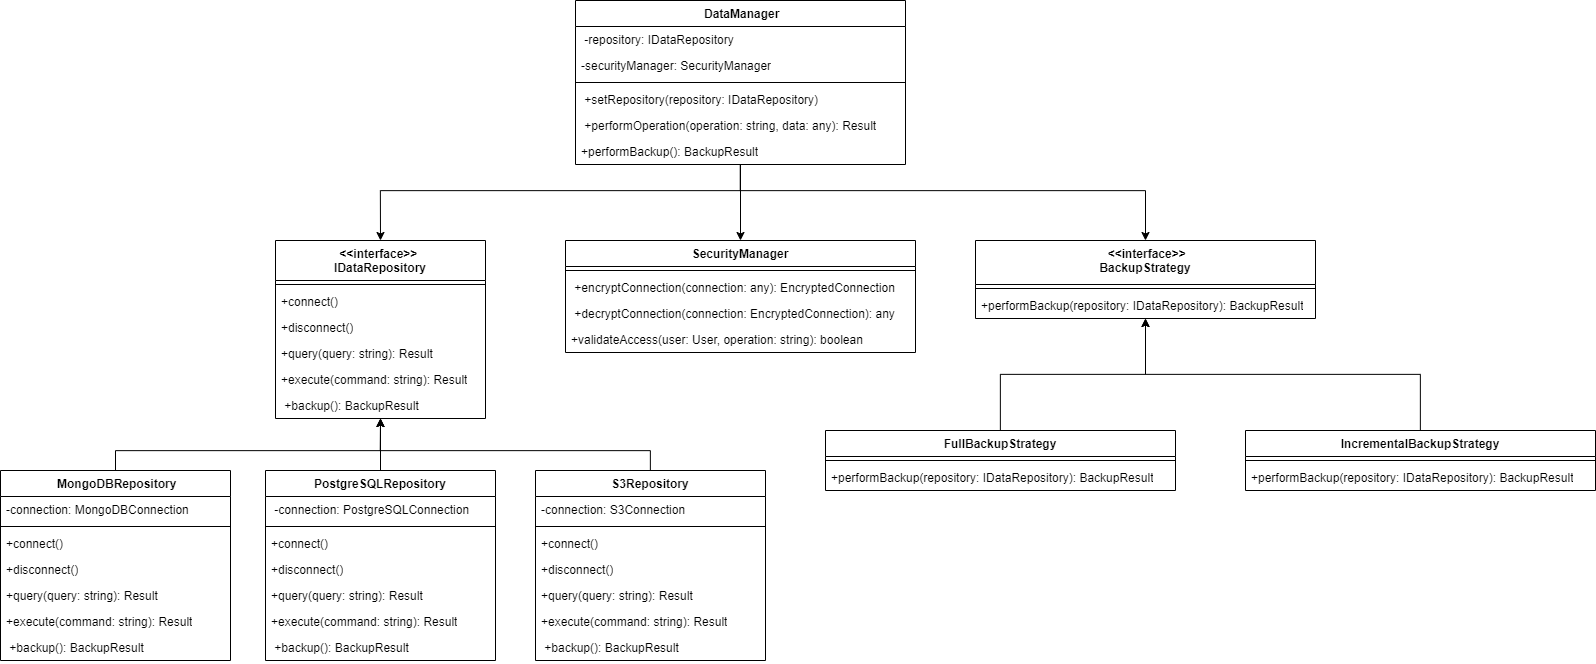

The diagram above was exported from draw.io. Its source (the exported page's mxGraphModel, read from the mxfile embedded in the PNG):
<mxGraphModel dx="6647" dy="1383" grid="1" gridSize="10" guides="1" tooltips="1" connect="1" arrows="1" fold="1" page="1" pageScale="1" pageWidth="850" pageHeight="1100" math="0" shadow="0">
  <root>
    <mxCell id="0" />
    <mxCell id="1" parent="0" />
    <mxCell id="Z4ON7dyDurIDwilcNJsg-1" value="&amp;lt;&amp;lt;interface&amp;gt;&amp;gt;&amp;nbsp;&lt;div&gt;IDataRepository&lt;/div&gt;" style="swimlane;fontStyle=1;align=center;verticalAlign=top;childLayout=stackLayout;horizontal=1;startSize=40;horizontalStack=0;resizeParent=1;resizeParentMax=0;resizeLast=0;collapsible=1;marginBottom=0;whiteSpace=wrap;html=1;" vertex="1" parent="1">
      <mxGeometry x="-3185" y="310" width="210" height="178" as="geometry" />
    </mxCell>
    <mxCell id="Z4ON7dyDurIDwilcNJsg-2" value="" style="line;strokeWidth=1;fillColor=none;align=left;verticalAlign=middle;spacingTop=-1;spacingLeft=3;spacingRight=3;rotatable=0;labelPosition=right;points=[];portConstraint=eastwest;strokeColor=inherit;" vertex="1" parent="Z4ON7dyDurIDwilcNJsg-1">
      <mxGeometry y="40" width="210" height="8" as="geometry" />
    </mxCell>
    <mxCell id="Z4ON7dyDurIDwilcNJsg-3" value="+connect()" style="text;strokeColor=none;fillColor=none;align=left;verticalAlign=top;spacingLeft=4;spacingRight=4;overflow=hidden;rotatable=0;points=[[0,0.5],[1,0.5]];portConstraint=eastwest;whiteSpace=wrap;html=1;" vertex="1" parent="Z4ON7dyDurIDwilcNJsg-1">
      <mxGeometry y="48" width="210" height="26" as="geometry" />
    </mxCell>
    <mxCell id="Z4ON7dyDurIDwilcNJsg-4" value="+disconnect()" style="text;strokeColor=none;fillColor=none;align=left;verticalAlign=top;spacingLeft=4;spacingRight=4;overflow=hidden;rotatable=0;points=[[0,0.5],[1,0.5]];portConstraint=eastwest;whiteSpace=wrap;html=1;" vertex="1" parent="Z4ON7dyDurIDwilcNJsg-1">
      <mxGeometry y="74" width="210" height="26" as="geometry" />
    </mxCell>
    <mxCell id="Z4ON7dyDurIDwilcNJsg-5" value="+query(query: string): Result" style="text;strokeColor=none;fillColor=none;align=left;verticalAlign=top;spacingLeft=4;spacingRight=4;overflow=hidden;rotatable=0;points=[[0,0.5],[1,0.5]];portConstraint=eastwest;whiteSpace=wrap;html=1;" vertex="1" parent="Z4ON7dyDurIDwilcNJsg-1">
      <mxGeometry y="100" width="210" height="26" as="geometry" />
    </mxCell>
    <mxCell id="Z4ON7dyDurIDwilcNJsg-6" value="+execute(command: string): Result" style="text;strokeColor=none;fillColor=none;align=left;verticalAlign=top;spacingLeft=4;spacingRight=4;overflow=hidden;rotatable=0;points=[[0,0.5],[1,0.5]];portConstraint=eastwest;whiteSpace=wrap;html=1;" vertex="1" parent="Z4ON7dyDurIDwilcNJsg-1">
      <mxGeometry y="126" width="210" height="26" as="geometry" />
    </mxCell>
    <mxCell id="Z4ON7dyDurIDwilcNJsg-7" value="&amp;nbsp;+backup(): BackupResult" style="text;strokeColor=none;fillColor=none;align=left;verticalAlign=top;spacingLeft=4;spacingRight=4;overflow=hidden;rotatable=0;points=[[0,0.5],[1,0.5]];portConstraint=eastwest;whiteSpace=wrap;html=1;" vertex="1" parent="Z4ON7dyDurIDwilcNJsg-1">
      <mxGeometry y="152" width="210" height="26" as="geometry" />
    </mxCell>
    <mxCell id="Z4ON7dyDurIDwilcNJsg-8" style="edgeStyle=orthogonalEdgeStyle;rounded=0;orthogonalLoop=1;jettySize=auto;html=1;entryX=0.5;entryY=1;entryDx=0;entryDy=0;" edge="1" parent="1" source="Z4ON7dyDurIDwilcNJsg-9" target="Z4ON7dyDurIDwilcNJsg-1">
      <mxGeometry relative="1" as="geometry" />
    </mxCell>
    <mxCell id="Z4ON7dyDurIDwilcNJsg-9" value="PostgreSQLRepository" style="swimlane;fontStyle=1;align=center;verticalAlign=top;childLayout=stackLayout;horizontal=1;startSize=26;horizontalStack=0;resizeParent=1;resizeParentMax=0;resizeLast=0;collapsible=1;marginBottom=0;whiteSpace=wrap;html=1;" vertex="1" parent="1">
      <mxGeometry x="-3195" y="540" width="230" height="190" as="geometry" />
    </mxCell>
    <mxCell id="Z4ON7dyDurIDwilcNJsg-10" value="&amp;nbsp;-connection: PostgreSQLConnection" style="text;strokeColor=none;fillColor=none;align=left;verticalAlign=top;spacingLeft=4;spacingRight=4;overflow=hidden;rotatable=0;points=[[0,0.5],[1,0.5]];portConstraint=eastwest;whiteSpace=wrap;html=1;" vertex="1" parent="Z4ON7dyDurIDwilcNJsg-9">
      <mxGeometry y="26" width="230" height="26" as="geometry" />
    </mxCell>
    <mxCell id="Z4ON7dyDurIDwilcNJsg-11" value="" style="line;strokeWidth=1;fillColor=none;align=left;verticalAlign=middle;spacingTop=-1;spacingLeft=3;spacingRight=3;rotatable=0;labelPosition=right;points=[];portConstraint=eastwest;strokeColor=inherit;" vertex="1" parent="Z4ON7dyDurIDwilcNJsg-9">
      <mxGeometry y="52" width="230" height="8" as="geometry" />
    </mxCell>
    <mxCell id="Z4ON7dyDurIDwilcNJsg-12" value="+connect()" style="text;strokeColor=none;fillColor=none;align=left;verticalAlign=top;spacingLeft=4;spacingRight=4;overflow=hidden;rotatable=0;points=[[0,0.5],[1,0.5]];portConstraint=eastwest;whiteSpace=wrap;html=1;" vertex="1" parent="Z4ON7dyDurIDwilcNJsg-9">
      <mxGeometry y="60" width="230" height="26" as="geometry" />
    </mxCell>
    <mxCell id="Z4ON7dyDurIDwilcNJsg-13" value="+disconnect()" style="text;strokeColor=none;fillColor=none;align=left;verticalAlign=top;spacingLeft=4;spacingRight=4;overflow=hidden;rotatable=0;points=[[0,0.5],[1,0.5]];portConstraint=eastwest;whiteSpace=wrap;html=1;" vertex="1" parent="Z4ON7dyDurIDwilcNJsg-9">
      <mxGeometry y="86" width="230" height="26" as="geometry" />
    </mxCell>
    <mxCell id="Z4ON7dyDurIDwilcNJsg-14" value="+query(query: string): Result" style="text;strokeColor=none;fillColor=none;align=left;verticalAlign=top;spacingLeft=4;spacingRight=4;overflow=hidden;rotatable=0;points=[[0,0.5],[1,0.5]];portConstraint=eastwest;whiteSpace=wrap;html=1;" vertex="1" parent="Z4ON7dyDurIDwilcNJsg-9">
      <mxGeometry y="112" width="230" height="26" as="geometry" />
    </mxCell>
    <mxCell id="Z4ON7dyDurIDwilcNJsg-15" value="+execute(command: string): Result" style="text;strokeColor=none;fillColor=none;align=left;verticalAlign=top;spacingLeft=4;spacingRight=4;overflow=hidden;rotatable=0;points=[[0,0.5],[1,0.5]];portConstraint=eastwest;whiteSpace=wrap;html=1;" vertex="1" parent="Z4ON7dyDurIDwilcNJsg-9">
      <mxGeometry y="138" width="230" height="26" as="geometry" />
    </mxCell>
    <mxCell id="Z4ON7dyDurIDwilcNJsg-16" value="&amp;nbsp;+backup(): BackupResult" style="text;strokeColor=none;fillColor=none;align=left;verticalAlign=top;spacingLeft=4;spacingRight=4;overflow=hidden;rotatable=0;points=[[0,0.5],[1,0.5]];portConstraint=eastwest;whiteSpace=wrap;html=1;" vertex="1" parent="Z4ON7dyDurIDwilcNJsg-9">
      <mxGeometry y="164" width="230" height="26" as="geometry" />
    </mxCell>
    <mxCell id="Z4ON7dyDurIDwilcNJsg-17" style="edgeStyle=orthogonalEdgeStyle;rounded=0;orthogonalLoop=1;jettySize=auto;html=1;entryX=0.5;entryY=1;entryDx=0;entryDy=0;" edge="1" parent="1" source="Z4ON7dyDurIDwilcNJsg-18" target="Z4ON7dyDurIDwilcNJsg-1">
      <mxGeometry relative="1" as="geometry">
        <Array as="points">
          <mxPoint x="-2810" y="520" />
          <mxPoint x="-3080" y="520" />
        </Array>
      </mxGeometry>
    </mxCell>
    <mxCell id="Z4ON7dyDurIDwilcNJsg-18" value="S3Repository" style="swimlane;fontStyle=1;align=center;verticalAlign=top;childLayout=stackLayout;horizontal=1;startSize=26;horizontalStack=0;resizeParent=1;resizeParentMax=0;resizeLast=0;collapsible=1;marginBottom=0;whiteSpace=wrap;html=1;" vertex="1" parent="1">
      <mxGeometry x="-2925" y="540" width="230" height="190" as="geometry" />
    </mxCell>
    <mxCell id="Z4ON7dyDurIDwilcNJsg-19" value="-connection: S3Connection" style="text;strokeColor=none;fillColor=none;align=left;verticalAlign=top;spacingLeft=4;spacingRight=4;overflow=hidden;rotatable=0;points=[[0,0.5],[1,0.5]];portConstraint=eastwest;whiteSpace=wrap;html=1;" vertex="1" parent="Z4ON7dyDurIDwilcNJsg-18">
      <mxGeometry y="26" width="230" height="26" as="geometry" />
    </mxCell>
    <mxCell id="Z4ON7dyDurIDwilcNJsg-20" value="" style="line;strokeWidth=1;fillColor=none;align=left;verticalAlign=middle;spacingTop=-1;spacingLeft=3;spacingRight=3;rotatable=0;labelPosition=right;points=[];portConstraint=eastwest;strokeColor=inherit;" vertex="1" parent="Z4ON7dyDurIDwilcNJsg-18">
      <mxGeometry y="52" width="230" height="8" as="geometry" />
    </mxCell>
    <mxCell id="Z4ON7dyDurIDwilcNJsg-21" value="+connect()" style="text;strokeColor=none;fillColor=none;align=left;verticalAlign=top;spacingLeft=4;spacingRight=4;overflow=hidden;rotatable=0;points=[[0,0.5],[1,0.5]];portConstraint=eastwest;whiteSpace=wrap;html=1;" vertex="1" parent="Z4ON7dyDurIDwilcNJsg-18">
      <mxGeometry y="60" width="230" height="26" as="geometry" />
    </mxCell>
    <mxCell id="Z4ON7dyDurIDwilcNJsg-22" value="+disconnect()" style="text;strokeColor=none;fillColor=none;align=left;verticalAlign=top;spacingLeft=4;spacingRight=4;overflow=hidden;rotatable=0;points=[[0,0.5],[1,0.5]];portConstraint=eastwest;whiteSpace=wrap;html=1;" vertex="1" parent="Z4ON7dyDurIDwilcNJsg-18">
      <mxGeometry y="86" width="230" height="26" as="geometry" />
    </mxCell>
    <mxCell id="Z4ON7dyDurIDwilcNJsg-23" value="+query(query: string): Result" style="text;strokeColor=none;fillColor=none;align=left;verticalAlign=top;spacingLeft=4;spacingRight=4;overflow=hidden;rotatable=0;points=[[0,0.5],[1,0.5]];portConstraint=eastwest;whiteSpace=wrap;html=1;" vertex="1" parent="Z4ON7dyDurIDwilcNJsg-18">
      <mxGeometry y="112" width="230" height="26" as="geometry" />
    </mxCell>
    <mxCell id="Z4ON7dyDurIDwilcNJsg-24" value="+execute(command: string): Result" style="text;strokeColor=none;fillColor=none;align=left;verticalAlign=top;spacingLeft=4;spacingRight=4;overflow=hidden;rotatable=0;points=[[0,0.5],[1,0.5]];portConstraint=eastwest;whiteSpace=wrap;html=1;" vertex="1" parent="Z4ON7dyDurIDwilcNJsg-18">
      <mxGeometry y="138" width="230" height="26" as="geometry" />
    </mxCell>
    <mxCell id="Z4ON7dyDurIDwilcNJsg-25" value="&amp;nbsp;+backup(): BackupResult" style="text;strokeColor=none;fillColor=none;align=left;verticalAlign=top;spacingLeft=4;spacingRight=4;overflow=hidden;rotatable=0;points=[[0,0.5],[1,0.5]];portConstraint=eastwest;whiteSpace=wrap;html=1;" vertex="1" parent="Z4ON7dyDurIDwilcNJsg-18">
      <mxGeometry y="164" width="230" height="26" as="geometry" />
    </mxCell>
    <mxCell id="Z4ON7dyDurIDwilcNJsg-26" style="edgeStyle=orthogonalEdgeStyle;rounded=0;orthogonalLoop=1;jettySize=auto;html=1;entryX=0.5;entryY=1;entryDx=0;entryDy=0;" edge="1" parent="1" source="Z4ON7dyDurIDwilcNJsg-27" target="Z4ON7dyDurIDwilcNJsg-1">
      <mxGeometry relative="1" as="geometry">
        <Array as="points">
          <mxPoint x="-3345" y="520" />
          <mxPoint x="-3080" y="520" />
        </Array>
      </mxGeometry>
    </mxCell>
    <mxCell id="Z4ON7dyDurIDwilcNJsg-27" value="&amp;nbsp;MongoDBRepository" style="swimlane;fontStyle=1;align=center;verticalAlign=top;childLayout=stackLayout;horizontal=1;startSize=26;horizontalStack=0;resizeParent=1;resizeParentMax=0;resizeLast=0;collapsible=1;marginBottom=0;whiteSpace=wrap;html=1;" vertex="1" parent="1">
      <mxGeometry x="-3460" y="540" width="230" height="190" as="geometry" />
    </mxCell>
    <mxCell id="Z4ON7dyDurIDwilcNJsg-28" value="-connection: MongoDBConnection" style="text;strokeColor=none;fillColor=none;align=left;verticalAlign=top;spacingLeft=4;spacingRight=4;overflow=hidden;rotatable=0;points=[[0,0.5],[1,0.5]];portConstraint=eastwest;whiteSpace=wrap;html=1;" vertex="1" parent="Z4ON7dyDurIDwilcNJsg-27">
      <mxGeometry y="26" width="230" height="26" as="geometry" />
    </mxCell>
    <mxCell id="Z4ON7dyDurIDwilcNJsg-29" value="" style="line;strokeWidth=1;fillColor=none;align=left;verticalAlign=middle;spacingTop=-1;spacingLeft=3;spacingRight=3;rotatable=0;labelPosition=right;points=[];portConstraint=eastwest;strokeColor=inherit;" vertex="1" parent="Z4ON7dyDurIDwilcNJsg-27">
      <mxGeometry y="52" width="230" height="8" as="geometry" />
    </mxCell>
    <mxCell id="Z4ON7dyDurIDwilcNJsg-30" value="+connect()" style="text;strokeColor=none;fillColor=none;align=left;verticalAlign=top;spacingLeft=4;spacingRight=4;overflow=hidden;rotatable=0;points=[[0,0.5],[1,0.5]];portConstraint=eastwest;whiteSpace=wrap;html=1;" vertex="1" parent="Z4ON7dyDurIDwilcNJsg-27">
      <mxGeometry y="60" width="230" height="26" as="geometry" />
    </mxCell>
    <mxCell id="Z4ON7dyDurIDwilcNJsg-31" value="+disconnect()" style="text;strokeColor=none;fillColor=none;align=left;verticalAlign=top;spacingLeft=4;spacingRight=4;overflow=hidden;rotatable=0;points=[[0,0.5],[1,0.5]];portConstraint=eastwest;whiteSpace=wrap;html=1;" vertex="1" parent="Z4ON7dyDurIDwilcNJsg-27">
      <mxGeometry y="86" width="230" height="26" as="geometry" />
    </mxCell>
    <mxCell id="Z4ON7dyDurIDwilcNJsg-32" value="+query(query: string): Result" style="text;strokeColor=none;fillColor=none;align=left;verticalAlign=top;spacingLeft=4;spacingRight=4;overflow=hidden;rotatable=0;points=[[0,0.5],[1,0.5]];portConstraint=eastwest;whiteSpace=wrap;html=1;" vertex="1" parent="Z4ON7dyDurIDwilcNJsg-27">
      <mxGeometry y="112" width="230" height="26" as="geometry" />
    </mxCell>
    <mxCell id="Z4ON7dyDurIDwilcNJsg-33" value="+execute(command: string): Result" style="text;strokeColor=none;fillColor=none;align=left;verticalAlign=top;spacingLeft=4;spacingRight=4;overflow=hidden;rotatable=0;points=[[0,0.5],[1,0.5]];portConstraint=eastwest;whiteSpace=wrap;html=1;" vertex="1" parent="Z4ON7dyDurIDwilcNJsg-27">
      <mxGeometry y="138" width="230" height="26" as="geometry" />
    </mxCell>
    <mxCell id="Z4ON7dyDurIDwilcNJsg-34" value="&amp;nbsp;+backup(): BackupResult" style="text;strokeColor=none;fillColor=none;align=left;verticalAlign=top;spacingLeft=4;spacingRight=4;overflow=hidden;rotatable=0;points=[[0,0.5],[1,0.5]];portConstraint=eastwest;whiteSpace=wrap;html=1;" vertex="1" parent="Z4ON7dyDurIDwilcNJsg-27">
      <mxGeometry y="164" width="230" height="26" as="geometry" />
    </mxCell>
    <mxCell id="Z4ON7dyDurIDwilcNJsg-35" style="edgeStyle=orthogonalEdgeStyle;rounded=0;orthogonalLoop=1;jettySize=auto;html=1;entryX=0.5;entryY=0;entryDx=0;entryDy=0;" edge="1" parent="1" source="Z4ON7dyDurIDwilcNJsg-38" target="Z4ON7dyDurIDwilcNJsg-1">
      <mxGeometry relative="1" as="geometry">
        <Array as="points">
          <mxPoint x="-2720" y="260" />
          <mxPoint x="-3080" y="260" />
        </Array>
      </mxGeometry>
    </mxCell>
    <mxCell id="Z4ON7dyDurIDwilcNJsg-36" style="edgeStyle=orthogonalEdgeStyle;rounded=0;orthogonalLoop=1;jettySize=auto;html=1;entryX=0.5;entryY=0;entryDx=0;entryDy=0;" edge="1" parent="1" source="Z4ON7dyDurIDwilcNJsg-38" target="Z4ON7dyDurIDwilcNJsg-45">
      <mxGeometry relative="1" as="geometry" />
    </mxCell>
    <mxCell id="Z4ON7dyDurIDwilcNJsg-37" style="edgeStyle=orthogonalEdgeStyle;rounded=0;orthogonalLoop=1;jettySize=auto;html=1;entryX=0.5;entryY=0;entryDx=0;entryDy=0;" edge="1" parent="1" source="Z4ON7dyDurIDwilcNJsg-38" target="Z4ON7dyDurIDwilcNJsg-50">
      <mxGeometry relative="1" as="geometry">
        <Array as="points">
          <mxPoint x="-2720" y="260" />
          <mxPoint x="-2315" y="260" />
        </Array>
      </mxGeometry>
    </mxCell>
    <mxCell id="Z4ON7dyDurIDwilcNJsg-38" value="&amp;nbsp;DataManager" style="swimlane;fontStyle=1;align=center;verticalAlign=top;childLayout=stackLayout;horizontal=1;startSize=26;horizontalStack=0;resizeParent=1;resizeParentMax=0;resizeLast=0;collapsible=1;marginBottom=0;whiteSpace=wrap;html=1;" vertex="1" parent="1">
      <mxGeometry x="-2885" y="70" width="330" height="164" as="geometry" />
    </mxCell>
    <mxCell id="Z4ON7dyDurIDwilcNJsg-39" value="&amp;nbsp;-repository: IDataRepository" style="text;strokeColor=none;fillColor=none;align=left;verticalAlign=top;spacingLeft=4;spacingRight=4;overflow=hidden;rotatable=0;points=[[0,0.5],[1,0.5]];portConstraint=eastwest;whiteSpace=wrap;html=1;" vertex="1" parent="Z4ON7dyDurIDwilcNJsg-38">
      <mxGeometry y="26" width="330" height="26" as="geometry" />
    </mxCell>
    <mxCell id="Z4ON7dyDurIDwilcNJsg-40" value="-securityManager: SecurityManager" style="text;strokeColor=none;fillColor=none;align=left;verticalAlign=top;spacingLeft=4;spacingRight=4;overflow=hidden;rotatable=0;points=[[0,0.5],[1,0.5]];portConstraint=eastwest;whiteSpace=wrap;html=1;" vertex="1" parent="Z4ON7dyDurIDwilcNJsg-38">
      <mxGeometry y="52" width="330" height="26" as="geometry" />
    </mxCell>
    <mxCell id="Z4ON7dyDurIDwilcNJsg-41" value="" style="line;strokeWidth=1;fillColor=none;align=left;verticalAlign=middle;spacingTop=-1;spacingLeft=3;spacingRight=3;rotatable=0;labelPosition=right;points=[];portConstraint=eastwest;strokeColor=inherit;" vertex="1" parent="Z4ON7dyDurIDwilcNJsg-38">
      <mxGeometry y="78" width="330" height="8" as="geometry" />
    </mxCell>
    <mxCell id="Z4ON7dyDurIDwilcNJsg-42" value="&amp;nbsp;+setRepository(repository: IDataRepository)" style="text;strokeColor=none;fillColor=none;align=left;verticalAlign=top;spacingLeft=4;spacingRight=4;overflow=hidden;rotatable=0;points=[[0,0.5],[1,0.5]];portConstraint=eastwest;whiteSpace=wrap;html=1;" vertex="1" parent="Z4ON7dyDurIDwilcNJsg-38">
      <mxGeometry y="86" width="330" height="26" as="geometry" />
    </mxCell>
    <mxCell id="Z4ON7dyDurIDwilcNJsg-43" value="&amp;nbsp;+performOperation(operation: string, data: any): Result" style="text;strokeColor=none;fillColor=none;align=left;verticalAlign=top;spacingLeft=4;spacingRight=4;overflow=hidden;rotatable=0;points=[[0,0.5],[1,0.5]];portConstraint=eastwest;whiteSpace=wrap;html=1;" vertex="1" parent="Z4ON7dyDurIDwilcNJsg-38">
      <mxGeometry y="112" width="330" height="26" as="geometry" />
    </mxCell>
    <mxCell id="Z4ON7dyDurIDwilcNJsg-44" value="+performBackup(): BackupResult" style="text;strokeColor=none;fillColor=none;align=left;verticalAlign=top;spacingLeft=4;spacingRight=4;overflow=hidden;rotatable=0;points=[[0,0.5],[1,0.5]];portConstraint=eastwest;whiteSpace=wrap;html=1;" vertex="1" parent="Z4ON7dyDurIDwilcNJsg-38">
      <mxGeometry y="138" width="330" height="26" as="geometry" />
    </mxCell>
    <mxCell id="Z4ON7dyDurIDwilcNJsg-45" value="SecurityManager" style="swimlane;fontStyle=1;align=center;verticalAlign=top;childLayout=stackLayout;horizontal=1;startSize=26;horizontalStack=0;resizeParent=1;resizeParentMax=0;resizeLast=0;collapsible=1;marginBottom=0;whiteSpace=wrap;html=1;" vertex="1" parent="1">
      <mxGeometry x="-2895" y="310" width="350" height="112" as="geometry" />
    </mxCell>
    <mxCell id="Z4ON7dyDurIDwilcNJsg-46" value="" style="line;strokeWidth=1;fillColor=none;align=left;verticalAlign=middle;spacingTop=-1;spacingLeft=3;spacingRight=3;rotatable=0;labelPosition=right;points=[];portConstraint=eastwest;strokeColor=inherit;" vertex="1" parent="Z4ON7dyDurIDwilcNJsg-45">
      <mxGeometry y="26" width="350" height="8" as="geometry" />
    </mxCell>
    <mxCell id="Z4ON7dyDurIDwilcNJsg-47" value="&amp;nbsp;+encryptConnection(connection: any): EncryptedConnection" style="text;strokeColor=none;fillColor=none;align=left;verticalAlign=top;spacingLeft=4;spacingRight=4;overflow=hidden;rotatable=0;points=[[0,0.5],[1,0.5]];portConstraint=eastwest;whiteSpace=wrap;html=1;" vertex="1" parent="Z4ON7dyDurIDwilcNJsg-45">
      <mxGeometry y="34" width="350" height="26" as="geometry" />
    </mxCell>
    <mxCell id="Z4ON7dyDurIDwilcNJsg-48" value="&amp;nbsp;+decryptConnection(connection: EncryptedConnection): any" style="text;strokeColor=none;fillColor=none;align=left;verticalAlign=top;spacingLeft=4;spacingRight=4;overflow=hidden;rotatable=0;points=[[0,0.5],[1,0.5]];portConstraint=eastwest;whiteSpace=wrap;html=1;" vertex="1" parent="Z4ON7dyDurIDwilcNJsg-45">
      <mxGeometry y="60" width="350" height="26" as="geometry" />
    </mxCell>
    <mxCell id="Z4ON7dyDurIDwilcNJsg-49" value="+validateAccess(user: User, operation: string): boolean" style="text;strokeColor=none;fillColor=none;align=left;verticalAlign=top;spacingLeft=4;spacingRight=4;overflow=hidden;rotatable=0;points=[[0,0.5],[1,0.5]];portConstraint=eastwest;whiteSpace=wrap;html=1;" vertex="1" parent="Z4ON7dyDurIDwilcNJsg-45">
      <mxGeometry y="86" width="350" height="26" as="geometry" />
    </mxCell>
    <mxCell id="Z4ON7dyDurIDwilcNJsg-50" value="&lt;div&gt;&amp;nbsp;&amp;lt;&amp;lt;interface&amp;gt;&amp;gt;&lt;br&gt;&lt;/div&gt;BackupStrategy" style="swimlane;fontStyle=1;align=center;verticalAlign=top;childLayout=stackLayout;horizontal=1;startSize=44;horizontalStack=0;resizeParent=1;resizeParentMax=0;resizeLast=0;collapsible=1;marginBottom=0;whiteSpace=wrap;html=1;" vertex="1" parent="1">
      <mxGeometry x="-2485" y="310" width="340" height="78" as="geometry" />
    </mxCell>
    <mxCell id="Z4ON7dyDurIDwilcNJsg-51" value="" style="line;strokeWidth=1;fillColor=none;align=left;verticalAlign=middle;spacingTop=-1;spacingLeft=3;spacingRight=3;rotatable=0;labelPosition=right;points=[];portConstraint=eastwest;strokeColor=inherit;" vertex="1" parent="Z4ON7dyDurIDwilcNJsg-50">
      <mxGeometry y="44" width="340" height="8" as="geometry" />
    </mxCell>
    <mxCell id="Z4ON7dyDurIDwilcNJsg-52" value="+performBackup(repository: IDataRepository): BackupResult" style="text;strokeColor=none;fillColor=none;align=left;verticalAlign=top;spacingLeft=4;spacingRight=4;overflow=hidden;rotatable=0;points=[[0,0.5],[1,0.5]];portConstraint=eastwest;whiteSpace=wrap;html=1;" vertex="1" parent="Z4ON7dyDurIDwilcNJsg-50">
      <mxGeometry y="52" width="340" height="26" as="geometry" />
    </mxCell>
    <mxCell id="Z4ON7dyDurIDwilcNJsg-53" style="edgeStyle=orthogonalEdgeStyle;rounded=0;orthogonalLoop=1;jettySize=auto;html=1;entryX=0.5;entryY=1;entryDx=0;entryDy=0;" edge="1" parent="1" source="Z4ON7dyDurIDwilcNJsg-54" target="Z4ON7dyDurIDwilcNJsg-50">
      <mxGeometry relative="1" as="geometry" />
    </mxCell>
    <mxCell id="Z4ON7dyDurIDwilcNJsg-54" value="FullBackupStrategy" style="swimlane;fontStyle=1;align=center;verticalAlign=top;childLayout=stackLayout;horizontal=1;startSize=26;horizontalStack=0;resizeParent=1;resizeParentMax=0;resizeLast=0;collapsible=1;marginBottom=0;whiteSpace=wrap;html=1;" vertex="1" parent="1">
      <mxGeometry x="-2635" y="500" width="350" height="60" as="geometry" />
    </mxCell>
    <mxCell id="Z4ON7dyDurIDwilcNJsg-55" value="" style="line;strokeWidth=1;fillColor=none;align=left;verticalAlign=middle;spacingTop=-1;spacingLeft=3;spacingRight=3;rotatable=0;labelPosition=right;points=[];portConstraint=eastwest;strokeColor=inherit;" vertex="1" parent="Z4ON7dyDurIDwilcNJsg-54">
      <mxGeometry y="26" width="350" height="8" as="geometry" />
    </mxCell>
    <mxCell id="Z4ON7dyDurIDwilcNJsg-56" value="+performBackup(repository: IDataRepository): BackupResult" style="text;strokeColor=none;fillColor=none;align=left;verticalAlign=top;spacingLeft=4;spacingRight=4;overflow=hidden;rotatable=0;points=[[0,0.5],[1,0.5]];portConstraint=eastwest;whiteSpace=wrap;html=1;" vertex="1" parent="Z4ON7dyDurIDwilcNJsg-54">
      <mxGeometry y="34" width="350" height="26" as="geometry" />
    </mxCell>
    <mxCell id="Z4ON7dyDurIDwilcNJsg-57" style="edgeStyle=orthogonalEdgeStyle;rounded=0;orthogonalLoop=1;jettySize=auto;html=1;entryX=0.5;entryY=1;entryDx=0;entryDy=0;" edge="1" parent="1" source="Z4ON7dyDurIDwilcNJsg-58" target="Z4ON7dyDurIDwilcNJsg-50">
      <mxGeometry relative="1" as="geometry" />
    </mxCell>
    <mxCell id="Z4ON7dyDurIDwilcNJsg-58" value="IncrementalBackupStrategy" style="swimlane;fontStyle=1;align=center;verticalAlign=top;childLayout=stackLayout;horizontal=1;startSize=26;horizontalStack=0;resizeParent=1;resizeParentMax=0;resizeLast=0;collapsible=1;marginBottom=0;whiteSpace=wrap;html=1;" vertex="1" parent="1">
      <mxGeometry x="-2215" y="500" width="350" height="60" as="geometry" />
    </mxCell>
    <mxCell id="Z4ON7dyDurIDwilcNJsg-59" value="" style="line;strokeWidth=1;fillColor=none;align=left;verticalAlign=middle;spacingTop=-1;spacingLeft=3;spacingRight=3;rotatable=0;labelPosition=right;points=[];portConstraint=eastwest;strokeColor=inherit;" vertex="1" parent="Z4ON7dyDurIDwilcNJsg-58">
      <mxGeometry y="26" width="350" height="8" as="geometry" />
    </mxCell>
    <mxCell id="Z4ON7dyDurIDwilcNJsg-60" value="+performBackup(repository: IDataRepository): BackupResult" style="text;strokeColor=none;fillColor=none;align=left;verticalAlign=top;spacingLeft=4;spacingRight=4;overflow=hidden;rotatable=0;points=[[0,0.5],[1,0.5]];portConstraint=eastwest;whiteSpace=wrap;html=1;" vertex="1" parent="Z4ON7dyDurIDwilcNJsg-58">
      <mxGeometry y="34" width="350" height="26" as="geometry" />
    </mxCell>
  </root>
</mxGraphModel>